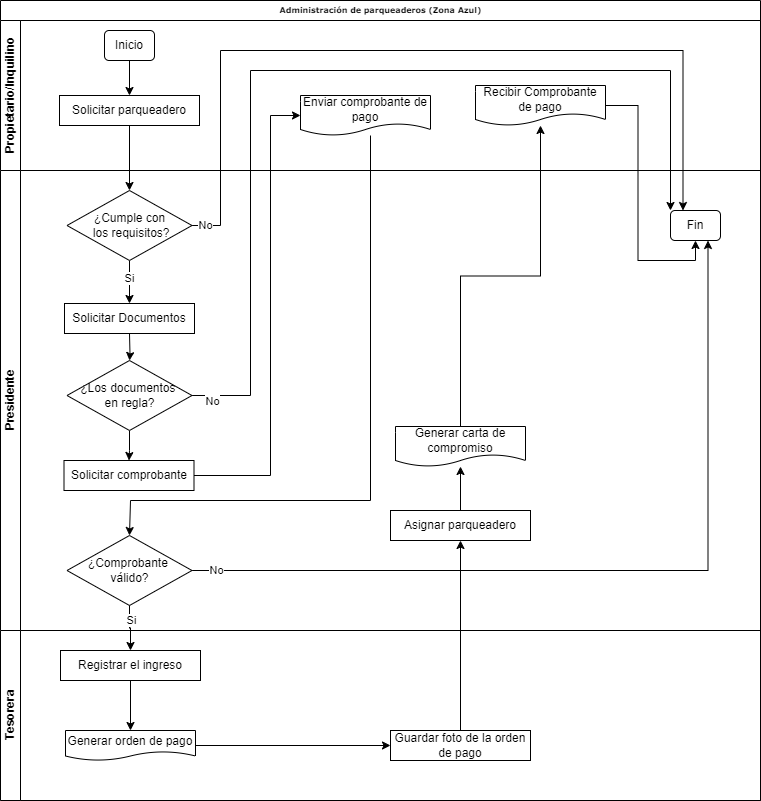

The diagram above was exported from draw.io. Its source (the exported page's mxGraphModel, read from the mxfile embedded in the PNG):
<mxGraphModel dx="1672" dy="1625" grid="1" gridSize="10" guides="1" tooltips="1" connect="1" arrows="1" fold="1" page="1" pageScale="1" pageWidth="1100" pageHeight="850" background="none" math="0" shadow="0">
  <root>
    <mxCell id="0" />
    <mxCell id="1" parent="0" />
    <mxCell id="2b4e8129b02d487f-1" value="Administración de parqueaderos (Zona Azul)" style="swimlane;html=1;childLayout=stackLayout;horizontal=1;startSize=20;horizontalStack=0;rounded=0;shadow=0;labelBackgroundColor=none;strokeWidth=1;fontFamily=Verdana;fontSize=8;align=center;" parent="1" vertex="1">
      <mxGeometry x="270" y="-40" width="760" height="800" as="geometry" />
    </mxCell>
    <mxCell id="Bf-TgI22maAi_LjHuAUF-1" value="Propietario/Inquilino" style="swimlane;html=1;startSize=20;horizontal=0;" parent="2b4e8129b02d487f-1" vertex="1">
      <mxGeometry y="20" width="760" height="150" as="geometry">
        <mxRectangle y="35" width="40" height="70" as="alternateBounds" />
      </mxGeometry>
    </mxCell>
    <mxCell id="Bf-TgI22maAi_LjHuAUF-4" style="edgeStyle=orthogonalEdgeStyle;rounded=0;orthogonalLoop=1;jettySize=auto;html=1;" parent="Bf-TgI22maAi_LjHuAUF-1" source="Bf-TgI22maAi_LjHuAUF-2" target="Bf-TgI22maAi_LjHuAUF-3" edge="1">
      <mxGeometry relative="1" as="geometry" />
    </mxCell>
    <mxCell id="Bf-TgI22maAi_LjHuAUF-2" value="Inicio" style="rounded=1;whiteSpace=wrap;html=1;" parent="Bf-TgI22maAi_LjHuAUF-1" vertex="1">
      <mxGeometry x="104" y="10" width="50" height="30" as="geometry" />
    </mxCell>
    <mxCell id="Bf-TgI22maAi_LjHuAUF-3" value="Solicitar parqueadero" style="rounded=0;whiteSpace=wrap;html=1;" parent="Bf-TgI22maAi_LjHuAUF-1" vertex="1">
      <mxGeometry x="59" y="75" width="140" height="30" as="geometry" />
    </mxCell>
    <mxCell id="Bf-TgI22maAi_LjHuAUF-38" value="Recibir Comprobante&lt;div&gt;de pago&lt;/div&gt;" style="shape=document;whiteSpace=wrap;html=1;boundedLbl=1;" parent="Bf-TgI22maAi_LjHuAUF-1" vertex="1">
      <mxGeometry x="475" y="65" width="130" height="40" as="geometry" />
    </mxCell>
    <mxCell id="QdNL0RnIkuWpP3tJn6DJ-4" value="Enviar comprobante de pago" style="shape=document;whiteSpace=wrap;html=1;boundedLbl=1;" vertex="1" parent="Bf-TgI22maAi_LjHuAUF-1">
      <mxGeometry x="300" y="75" width="130" height="40" as="geometry" />
    </mxCell>
    <mxCell id="2b4e8129b02d487f-2" value="Presidente" style="swimlane;html=1;startSize=20;horizontal=0;" parent="2b4e8129b02d487f-1" vertex="1">
      <mxGeometry y="170" width="760" height="460" as="geometry" />
    </mxCell>
    <mxCell id="Bf-TgI22maAi_LjHuAUF-40" style="edgeStyle=orthogonalEdgeStyle;rounded=0;orthogonalLoop=1;jettySize=auto;html=1;entryX=0.5;entryY=0;entryDx=0;entryDy=0;" parent="2b4e8129b02d487f-2" source="Bf-TgI22maAi_LjHuAUF-5" edge="1">
      <mxGeometry relative="1" as="geometry">
        <mxPoint x="129" y="133" as="targetPoint" />
      </mxGeometry>
    </mxCell>
    <mxCell id="Bf-TgI22maAi_LjHuAUF-41" value="Si" style="edgeLabel;html=1;align=center;verticalAlign=middle;resizable=0;points=[];" parent="Bf-TgI22maAi_LjHuAUF-40" vertex="1" connectable="0">
      <mxGeometry x="-0.2077" y="-1" relative="1" as="geometry">
        <mxPoint as="offset" />
      </mxGeometry>
    </mxCell>
    <mxCell id="QdNL0RnIkuWpP3tJn6DJ-8" style="edgeStyle=orthogonalEdgeStyle;rounded=0;orthogonalLoop=1;jettySize=auto;html=1;entryX=0.25;entryY=0;entryDx=0;entryDy=0;" edge="1" parent="2b4e8129b02d487f-2" source="Bf-TgI22maAi_LjHuAUF-5" target="Bf-TgI22maAi_LjHuAUF-42">
      <mxGeometry relative="1" as="geometry">
        <Array as="points">
          <mxPoint x="220" y="55" />
          <mxPoint x="220" y="-120" />
          <mxPoint x="683" y="-120" />
        </Array>
      </mxGeometry>
    </mxCell>
    <mxCell id="QdNL0RnIkuWpP3tJn6DJ-9" value="No" style="edgeLabel;html=1;align=center;verticalAlign=middle;resizable=0;points=[];" vertex="1" connectable="0" parent="QdNL0RnIkuWpP3tJn6DJ-8">
      <mxGeometry x="-0.9697" y="1" relative="1" as="geometry">
        <mxPoint as="offset" />
      </mxGeometry>
    </mxCell>
    <mxCell id="Bf-TgI22maAi_LjHuAUF-5" value="¿Cumple con&lt;div&gt;&amp;nbsp;los requisitos?&lt;/div&gt;" style="rhombus;whiteSpace=wrap;html=1;" parent="2b4e8129b02d487f-2" vertex="1">
      <mxGeometry x="66.5" y="20" width="125" height="70" as="geometry" />
    </mxCell>
    <mxCell id="Bf-TgI22maAi_LjHuAUF-11" style="edgeStyle=orthogonalEdgeStyle;rounded=0;orthogonalLoop=1;jettySize=auto;html=1;" parent="2b4e8129b02d487f-2" target="Bf-TgI22maAi_LjHuAUF-10" edge="1">
      <mxGeometry relative="1" as="geometry">
        <mxPoint x="129" y="163" as="sourcePoint" />
      </mxGeometry>
    </mxCell>
    <mxCell id="Bf-TgI22maAi_LjHuAUF-14" style="edgeStyle=orthogonalEdgeStyle;rounded=0;orthogonalLoop=1;jettySize=auto;html=1;" parent="2b4e8129b02d487f-2" source="Bf-TgI22maAi_LjHuAUF-10" target="QdNL0RnIkuWpP3tJn6DJ-1" edge="1">
      <mxGeometry relative="1" as="geometry">
        <mxPoint x="129" y="287" as="targetPoint" />
      </mxGeometry>
    </mxCell>
    <mxCell id="QdNL0RnIkuWpP3tJn6DJ-10" style="edgeStyle=orthogonalEdgeStyle;rounded=0;orthogonalLoop=1;jettySize=auto;html=1;entryX=0;entryY=0;entryDx=0;entryDy=0;" edge="1" parent="2b4e8129b02d487f-2" source="Bf-TgI22maAi_LjHuAUF-10" target="Bf-TgI22maAi_LjHuAUF-42">
      <mxGeometry relative="1" as="geometry">
        <Array as="points">
          <mxPoint x="250" y="225" />
          <mxPoint x="250" y="-100" />
          <mxPoint x="670" y="-100" />
        </Array>
      </mxGeometry>
    </mxCell>
    <mxCell id="QdNL0RnIkuWpP3tJn6DJ-11" value="No" style="edgeLabel;html=1;align=center;verticalAlign=middle;resizable=0;points=[];" vertex="1" connectable="0" parent="QdNL0RnIkuWpP3tJn6DJ-10">
      <mxGeometry x="-0.9587" y="-5" relative="1" as="geometry">
        <mxPoint x="1" as="offset" />
      </mxGeometry>
    </mxCell>
    <mxCell id="Bf-TgI22maAi_LjHuAUF-10" value="¿Los documentos&amp;nbsp;&lt;div&gt;&lt;span style=&quot;background-color: initial;&quot;&gt;en regla?&lt;/span&gt;&lt;/div&gt;" style="rhombus;whiteSpace=wrap;html=1;" parent="2b4e8129b02d487f-2" vertex="1">
      <mxGeometry x="66.5" y="190" width="125" height="70" as="geometry" />
    </mxCell>
    <mxCell id="Bf-TgI22maAi_LjHuAUF-37" style="edgeStyle=orthogonalEdgeStyle;rounded=0;orthogonalLoop=1;jettySize=auto;html=1;" parent="2b4e8129b02d487f-2" source="Bf-TgI22maAi_LjHuAUF-15" target="Bf-TgI22maAi_LjHuAUF-29" edge="1">
      <mxGeometry relative="1" as="geometry" />
    </mxCell>
    <mxCell id="Bf-TgI22maAi_LjHuAUF-15" value="Asignar parqueadero" style="rounded=0;whiteSpace=wrap;html=1;" parent="2b4e8129b02d487f-2" vertex="1">
      <mxGeometry x="390" y="340" width="140" height="30" as="geometry" />
    </mxCell>
    <mxCell id="Bf-TgI22maAi_LjHuAUF-29" value="Generar carta de compromiso" style="shape=document;whiteSpace=wrap;html=1;boundedLbl=1;" parent="2b4e8129b02d487f-2" vertex="1">
      <mxGeometry x="395" y="256" width="130" height="40" as="geometry" />
    </mxCell>
    <mxCell id="QdNL0RnIkuWpP3tJn6DJ-12" style="edgeStyle=orthogonalEdgeStyle;rounded=0;orthogonalLoop=1;jettySize=auto;html=1;entryX=0.75;entryY=1;entryDx=0;entryDy=0;" edge="1" parent="2b4e8129b02d487f-2" source="Bf-TgI22maAi_LjHuAUF-30" target="Bf-TgI22maAi_LjHuAUF-42">
      <mxGeometry relative="1" as="geometry" />
    </mxCell>
    <mxCell id="QdNL0RnIkuWpP3tJn6DJ-13" value="No" style="edgeLabel;html=1;align=center;verticalAlign=middle;resizable=0;points=[];" vertex="1" connectable="0" parent="QdNL0RnIkuWpP3tJn6DJ-12">
      <mxGeometry x="-0.9444" y="1" relative="1" as="geometry">
        <mxPoint as="offset" />
      </mxGeometry>
    </mxCell>
    <mxCell id="Bf-TgI22maAi_LjHuAUF-30" value="¿Comprobante&amp;nbsp;&lt;div&gt;válido&lt;span style=&quot;background-color: initial;&quot;&gt;?&lt;/span&gt;&lt;/div&gt;" style="rhombus;whiteSpace=wrap;html=1;" parent="2b4e8129b02d487f-2" vertex="1">
      <mxGeometry x="66.5" y="365" width="125" height="70" as="geometry" />
    </mxCell>
    <mxCell id="Bf-TgI22maAi_LjHuAUF-42" value="Fin" style="rounded=1;whiteSpace=wrap;html=1;" parent="2b4e8129b02d487f-2" vertex="1">
      <mxGeometry x="670" y="40" width="50" height="30" as="geometry" />
    </mxCell>
    <mxCell id="QdNL0RnIkuWpP3tJn6DJ-1" value="Solicitar comprobante" style="rounded=0;whiteSpace=wrap;html=1;" vertex="1" parent="2b4e8129b02d487f-2">
      <mxGeometry x="63.5" y="290" width="130" height="30" as="geometry" />
    </mxCell>
    <mxCell id="QdNL0RnIkuWpP3tJn6DJ-2" value="Solicitar Documentos" style="rounded=0;whiteSpace=wrap;html=1;" vertex="1" parent="2b4e8129b02d487f-2">
      <mxGeometry x="64" y="133" width="130" height="30" as="geometry" />
    </mxCell>
    <mxCell id="2b4e8129b02d487f-3" value="Tesorera" style="swimlane;html=1;startSize=20;horizontal=0;" parent="2b4e8129b02d487f-1" vertex="1">
      <mxGeometry y="630" width="760" height="170" as="geometry">
        <mxRectangle y="170" width="680" height="30" as="alternateBounds" />
      </mxGeometry>
    </mxCell>
    <mxCell id="Bf-TgI22maAi_LjHuAUF-54" style="edgeStyle=orthogonalEdgeStyle;rounded=0;orthogonalLoop=1;jettySize=auto;html=1;entryX=0;entryY=0.5;entryDx=0;entryDy=0;" parent="2b4e8129b02d487f-3" source="Bf-TgI22maAi_LjHuAUF-28" target="Bf-TgI22maAi_LjHuAUF-52" edge="1">
      <mxGeometry relative="1" as="geometry" />
    </mxCell>
    <mxCell id="Bf-TgI22maAi_LjHuAUF-28" value="Generar orden de pago" style="shape=document;whiteSpace=wrap;html=1;boundedLbl=1;" parent="2b4e8129b02d487f-3" vertex="1">
      <mxGeometry x="65" y="100" width="130" height="30" as="geometry" />
    </mxCell>
    <mxCell id="Bf-TgI22maAi_LjHuAUF-36" style="edgeStyle=orthogonalEdgeStyle;rounded=0;orthogonalLoop=1;jettySize=auto;html=1;entryX=0.5;entryY=0;entryDx=0;entryDy=0;" parent="2b4e8129b02d487f-3" source="Bf-TgI22maAi_LjHuAUF-34" target="Bf-TgI22maAi_LjHuAUF-28" edge="1">
      <mxGeometry relative="1" as="geometry" />
    </mxCell>
    <mxCell id="Bf-TgI22maAi_LjHuAUF-34" value="Registrar el ingreso" style="rounded=0;whiteSpace=wrap;html=1;" parent="2b4e8129b02d487f-3" vertex="1">
      <mxGeometry x="60" y="20" width="140" height="30" as="geometry" />
    </mxCell>
    <mxCell id="Bf-TgI22maAi_LjHuAUF-52" value="Guardar foto de la orden de pago" style="rounded=0;whiteSpace=wrap;html=1;" parent="2b4e8129b02d487f-3" vertex="1">
      <mxGeometry x="390" y="100" width="140" height="30" as="geometry" />
    </mxCell>
    <mxCell id="Bf-TgI22maAi_LjHuAUF-6" style="edgeStyle=orthogonalEdgeStyle;rounded=0;orthogonalLoop=1;jettySize=auto;html=1;" parent="2b4e8129b02d487f-1" source="Bf-TgI22maAi_LjHuAUF-3" target="Bf-TgI22maAi_LjHuAUF-5" edge="1">
      <mxGeometry relative="1" as="geometry" />
    </mxCell>
    <mxCell id="Bf-TgI22maAi_LjHuAUF-35" style="edgeStyle=orthogonalEdgeStyle;rounded=0;orthogonalLoop=1;jettySize=auto;html=1;entryX=0.5;entryY=0;entryDx=0;entryDy=0;" parent="2b4e8129b02d487f-1" source="Bf-TgI22maAi_LjHuAUF-30" target="Bf-TgI22maAi_LjHuAUF-34" edge="1">
      <mxGeometry relative="1" as="geometry" />
    </mxCell>
    <mxCell id="Bf-TgI22maAi_LjHuAUF-44" value="Si" style="edgeLabel;html=1;align=center;verticalAlign=middle;resizable=0;points=[];" parent="Bf-TgI22maAi_LjHuAUF-35" vertex="1" connectable="0">
      <mxGeometry x="-0.3846" y="1" relative="1" as="geometry">
        <mxPoint as="offset" />
      </mxGeometry>
    </mxCell>
    <mxCell id="Bf-TgI22maAi_LjHuAUF-39" style="edgeStyle=orthogonalEdgeStyle;rounded=0;orthogonalLoop=1;jettySize=auto;html=1;" parent="2b4e8129b02d487f-1" source="Bf-TgI22maAi_LjHuAUF-29" target="Bf-TgI22maAi_LjHuAUF-38" edge="1">
      <mxGeometry relative="1" as="geometry" />
    </mxCell>
    <mxCell id="Bf-TgI22maAi_LjHuAUF-51" style="edgeStyle=orthogonalEdgeStyle;rounded=0;orthogonalLoop=1;jettySize=auto;html=1;entryX=0.5;entryY=1;entryDx=0;entryDy=0;" parent="2b4e8129b02d487f-1" source="Bf-TgI22maAi_LjHuAUF-38" target="Bf-TgI22maAi_LjHuAUF-42" edge="1">
      <mxGeometry relative="1" as="geometry" />
    </mxCell>
    <mxCell id="Bf-TgI22maAi_LjHuAUF-55" style="edgeStyle=orthogonalEdgeStyle;rounded=0;orthogonalLoop=1;jettySize=auto;html=1;entryX=0.5;entryY=1;entryDx=0;entryDy=0;" parent="2b4e8129b02d487f-1" source="Bf-TgI22maAi_LjHuAUF-52" target="Bf-TgI22maAi_LjHuAUF-15" edge="1">
      <mxGeometry relative="1" as="geometry" />
    </mxCell>
    <mxCell id="QdNL0RnIkuWpP3tJn6DJ-5" style="edgeStyle=orthogonalEdgeStyle;rounded=0;orthogonalLoop=1;jettySize=auto;html=1;entryX=0;entryY=0.5;entryDx=0;entryDy=0;" edge="1" parent="2b4e8129b02d487f-1" source="QdNL0RnIkuWpP3tJn6DJ-1" target="QdNL0RnIkuWpP3tJn6DJ-4">
      <mxGeometry relative="1" as="geometry">
        <Array as="points">
          <mxPoint x="270" y="475" />
          <mxPoint x="270" y="115" />
        </Array>
      </mxGeometry>
    </mxCell>
    <mxCell id="QdNL0RnIkuWpP3tJn6DJ-7" style="edgeStyle=orthogonalEdgeStyle;rounded=0;orthogonalLoop=1;jettySize=auto;html=1;entryX=0.5;entryY=0;entryDx=0;entryDy=0;" edge="1" parent="2b4e8129b02d487f-1" target="Bf-TgI22maAi_LjHuAUF-30">
      <mxGeometry relative="1" as="geometry">
        <mxPoint x="370" y="135" as="sourcePoint" />
        <mxPoint x="189" y="535" as="targetPoint" />
        <Array as="points">
          <mxPoint x="370" y="500" />
          <mxPoint x="130" y="500" />
        </Array>
      </mxGeometry>
    </mxCell>
  </root>
</mxGraphModel>